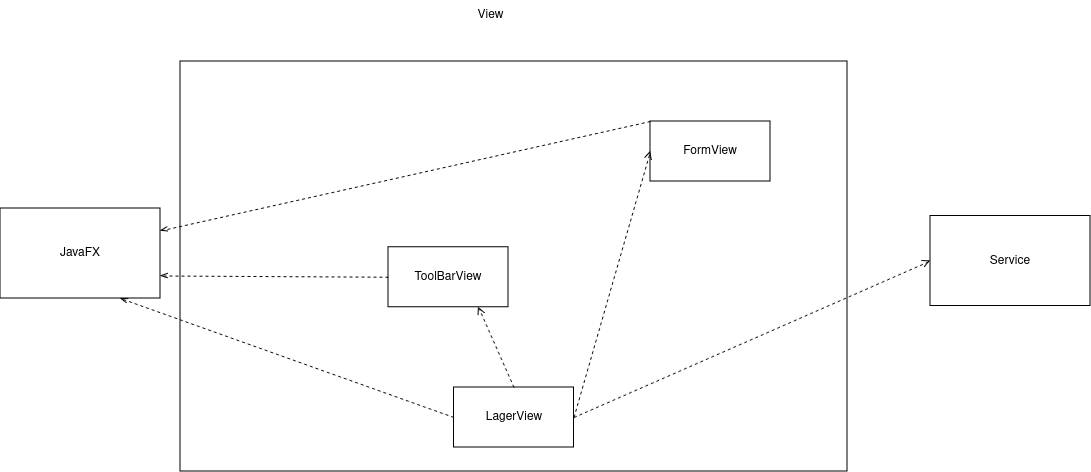

The diagram above was exported from draw.io. Its source (the exported page's mxGraphModel, read from the mxfile embedded in the PNG):
<mxGraphModel dx="7217" dy="2113" grid="1" gridSize="10" guides="1" tooltips="1" connect="1" arrows="1" fold="1" page="1" pageScale="1" pageWidth="827" pageHeight="1169" math="0" shadow="0">
  <root>
    <mxCell id="0" />
    <mxCell id="1" parent="0" />
    <mxCell id="2" value="" style="rounded=0;whiteSpace=wrap;html=1;" vertex="1" parent="1">
      <mxGeometry x="-3240" y="476" width="667" height="410" as="geometry" />
    </mxCell>
    <mxCell id="3" value="View" style="text;html=1;align=center;verticalAlign=middle;resizable=0;points=[];autosize=1;strokeColor=none;fillColor=none;" vertex="1" parent="1">
      <mxGeometry x="-2955" y="415" width="50" height="30" as="geometry" />
    </mxCell>
    <mxCell id="4" value="LagerView" style="rounded=0;whiteSpace=wrap;html=1;" vertex="1" parent="1">
      <mxGeometry x="-2966.5" y="802" width="120" height="60" as="geometry" />
    </mxCell>
    <mxCell id="5" value="ToolBarView" style="rounded=0;whiteSpace=wrap;html=1;" vertex="1" parent="1">
      <mxGeometry x="-3032" y="661.75" width="120" height="60" as="geometry" />
    </mxCell>
    <mxCell id="6" value="FormView" style="rounded=0;whiteSpace=wrap;html=1;" vertex="1" parent="1">
      <mxGeometry x="-2770" y="536" width="120" height="60" as="geometry" />
    </mxCell>
    <mxCell id="7" value="" style="html=1;verticalAlign=bottom;labelBackgroundColor=none;endArrow=open;endFill=0;dashed=1;rounded=0;exitX=0.5;exitY=0;exitDx=0;exitDy=0;entryX=0.75;entryY=1;entryDx=0;entryDy=0;" edge="1" source="4" target="5" parent="1">
      <mxGeometry width="160" relative="1" as="geometry">
        <mxPoint x="-2714" y="355" as="sourcePoint" />
        <mxPoint x="-3047" y="430" as="targetPoint" />
      </mxGeometry>
    </mxCell>
    <mxCell id="8" value="" style="html=1;verticalAlign=bottom;labelBackgroundColor=none;endArrow=open;endFill=0;dashed=1;rounded=0;exitX=1;exitY=0.5;exitDx=0;exitDy=0;entryX=0;entryY=0.5;entryDx=0;entryDy=0;" edge="1" source="4" target="6" parent="1">
      <mxGeometry width="160" relative="1" as="geometry">
        <mxPoint x="-3067" y="680" as="sourcePoint" />
        <mxPoint x="-2947" y="751" as="targetPoint" />
      </mxGeometry>
    </mxCell>
    <mxCell id="9" value="JavaFX" style="rounded=0;whiteSpace=wrap;html=1;" vertex="1" parent="1">
      <mxGeometry x="-3420" y="623" width="160" height="90" as="geometry" />
    </mxCell>
    <mxCell id="10" value="" style="html=1;verticalAlign=bottom;labelBackgroundColor=none;endArrow=openThin;endFill=0;rounded=0;entryX=0.75;entryY=1;entryDx=0;entryDy=0;exitX=0;exitY=0.5;exitDx=0;exitDy=0;dashed=1;" edge="1" source="4" target="9" parent="1">
      <mxGeometry width="160" relative="1" as="geometry">
        <mxPoint x="-3335" y="834" as="sourcePoint" />
        <mxPoint x="-3197" y="948" as="targetPoint" />
      </mxGeometry>
    </mxCell>
    <mxCell id="11" value="" style="html=1;verticalAlign=bottom;labelBackgroundColor=none;endArrow=openThin;endFill=0;rounded=0;entryX=1;entryY=0.25;entryDx=0;entryDy=0;exitX=0;exitY=0;exitDx=0;exitDy=0;dashed=1;" edge="1" source="6" target="9" parent="1">
      <mxGeometry width="160" relative="1" as="geometry">
        <mxPoint x="-3187" y="680" as="sourcePoint" />
        <mxPoint x="-3377" y="601" as="targetPoint" />
      </mxGeometry>
    </mxCell>
    <mxCell id="12" value="" style="html=1;verticalAlign=bottom;labelBackgroundColor=none;endArrow=openThin;endFill=0;rounded=0;entryX=1;entryY=0.75;entryDx=0;entryDy=0;exitX=0;exitY=0.5;exitDx=0;exitDy=0;dashed=1;" edge="1" source="5" target="9" parent="1">
      <mxGeometry width="160" relative="1" as="geometry">
        <mxPoint x="-2637" y="650" as="sourcePoint" />
        <mxPoint x="-3257" y="533" as="targetPoint" />
      </mxGeometry>
    </mxCell>
    <mxCell id="13" value="Service" style="rounded=0;whiteSpace=wrap;html=1;" vertex="1" parent="1">
      <mxGeometry x="-2490" y="630.5" width="160" height="90" as="geometry" />
    </mxCell>
    <mxCell id="14" value="" style="html=1;verticalAlign=bottom;labelBackgroundColor=none;endArrow=open;endFill=0;dashed=1;rounded=0;exitX=1;exitY=0.5;exitDx=0;exitDy=0;entryX=0;entryY=0.5;entryDx=0;entryDy=0;" edge="1" source="4" target="13" parent="1">
      <mxGeometry width="160" relative="1" as="geometry">
        <mxPoint x="-2836" y="842" as="sourcePoint" />
        <mxPoint x="-2760" y="576" as="targetPoint" />
      </mxGeometry>
    </mxCell>
  </root>
</mxGraphModel>